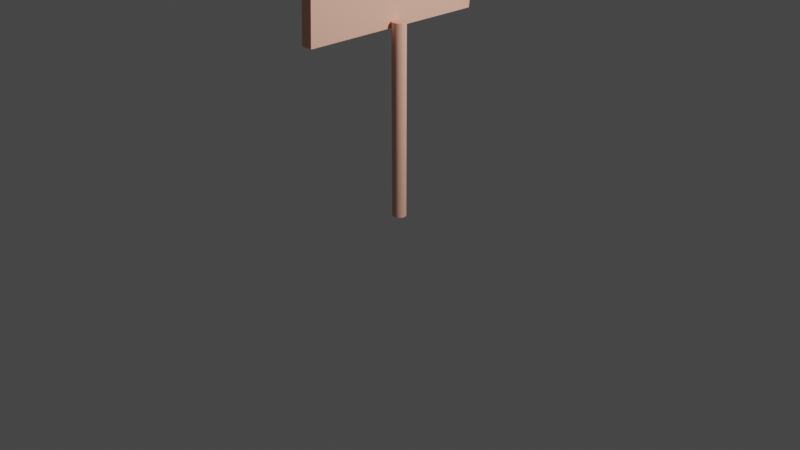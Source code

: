 # Source: billboardA.blend  (saved by Blender 2.81.16; exported with 4.5.12 LTS)
import bpy
from mathutils import Matrix  # noqa: F401  (used for matrix-valued properties, if any)

bpy.ops.wm.read_factory_settings(use_empty=True)
scene = bpy.context.scene
scene.name = 'Scene'

# ---- collections
col_collection = bpy.data.collections.new('Collection'); scene.collection.children.link(col_collection)

# ---- materials (node trees are filled in below, after node groups)
mat_material_003 = bpy.data.materials.new('Material.003')
mat_material_003.use_transparent_shadow = False
mat_material_003.preview_render_type = 'FLAT'
mat_material_003.diffuse_color = (0.8, 0.4366, 0.3304, 1.0)
mat_material_004 = bpy.data.materials.new('Material.004')
mat_material_004.use_transparent_shadow = False
mat_material_004.diffuse_color = (0.0, 0.0, 0.0, 1.0)

# ---- material node trees

# ---- world
world_world = bpy.data.worlds.new('World'); scene.world = world_world
world_world.use_nodes = True; world_world.node_tree.nodes.clear()
_N = world_world.node_tree.nodes; _L = world_world.node_tree.links
n0 = _N.new('ShaderNodeOutputWorld'); n0.name = 'World Output'; n0.location = (300, 300)
n1 = _N.new('ShaderNodeBackground'); n1.name = 'Background'; n1.location = (10, 300)
n1.inputs[0].default_value = (0.05088, 0.05088, 0.05088, 1.0)
_L.new(n1.outputs[0], n0.inputs[0])
n0.is_active_output = True
world_world.color = (0.05088, 0.05088, 0.05088)
world_world.use_sun_shadow = False
world_world.sun_shadow_jitter_overblur = 0.0

# ---- cameras
cam_camera = bpy.data.cameras.new('Camera')
cam_camera.clip_end = 100.0
cam_camera.ortho_scale = 7.314

# ---- lights
light_light = bpy.data.lights.new('Light', 'POINT')
light_light.transmission_factor = 0.0
light_light.energy = 1000.0
light_light.shadow_soft_size = 0.1
light_light.shadow_maximum_resolution = 0.006
light_light.use_absolute_resolution = True

# ---- meshes
me_cube_001 = bpy.data.meshes.new('Cube.001')
me_cube_001.from_pydata([(-0.1978, -1.0, 3.052), (-0.1581, -0.9776, 4.466), (-0.1916, 1.0, 3.059), (-0.08134, 1.022, 4.46), (-0.07169, -1.0, 3.052), (-0.03197, -0.9776, 4.466), (-0.05435, 1.0, 3.059), (0.05589, 1.022, 4.46), (5.604e-08, 0.06866, 1.123), (5.604e-08, 0.06866, 3.123), (0.01472, 0.06734, 1.123), (0.01472, 0.06734, 3.123), (0.02887, 0.06343, 1.123), (0.02887, 0.06343, 3.123), (0.04191, 0.05709, 1.123), (0.04191, 0.05709, 3.123), (0.05334, 0.04855, 1.123), (0.05334, 0.04855, 3.123), (0.06272, 0.03815, 1.123), (0.06272, 0.03815, 3.123), (0.06969, 0.02628, 1.123), (0.06969, 0.02628, 3.123), (0.07399, 0.0134, 1.123), (0.07399, 0.0134, 3.123), (0.07544, 2.914e-07, 1.123), (0.07544, 2.914e-07, 3.123), (0.07399, -0.01339, 1.123), (0.07399, -0.01339, 3.123), (0.06969, -0.02627, 1.123), (0.06969, -0.02627, 3.123), (0.06272, -0.03815, 1.123), (0.06272, -0.03815, 3.123), (0.05334, -0.04855, 1.123), (0.05334, -0.04855, 3.123), (0.04191, -0.05709, 1.123), (0.04191, -0.05709, 3.123), (0.02887, -0.06343, 1.123), (0.02887, -0.06343, 3.123), (0.01472, -0.06734, 1.123), (0.01472, -0.06734, 3.123), (3.146e-08, -0.06866, 1.123), (3.146e-08, -0.06866, 3.123), (-0.01472, -0.06734, 1.123), (-0.01472, -0.06734, 3.123), (-0.02887, -0.06343, 1.123), (-0.02887, -0.06343, 3.123), (-0.04191, -0.05709, 1.123), (-0.04191, -0.05709, 3.123), (-0.05334, -0.04855, 1.123), (-0.05334, -0.04855, 3.123), (-0.06272, -0.03815, 1.123), (-0.06272, -0.03815, 3.123), (-0.06969, -0.02627, 1.123), (-0.06969, -0.02627, 3.123), (-0.07399, -0.01339, 1.123), (-0.07399, -0.01339, 3.123), (-0.07544, 3.525e-07, 1.123), (-0.07544, 3.525e-07, 3.123), (-0.07399, 0.0134, 1.123), (-0.07399, 0.0134, 3.123), (-0.06969, 0.02628, 1.123), (-0.06969, 0.02628, 3.123), (-0.06272, 0.03815, 1.123), (-0.06272, 0.03815, 3.123), (-0.05334, 0.04855, 1.123), (-0.05334, 0.04855, 3.123), (-0.04191, 0.05709, 1.123), (-0.04191, 0.05709, 3.123), (-0.02887, 0.06343, 1.123), (-0.02887, 0.06343, 3.123), (-0.01472, 0.06734, 1.123), (-0.01472, 0.06734, 3.123)], [], [(0, 1, 3, 2), (2, 3, 7, 6), (6, 7, 5, 4), (4, 5, 1, 0), (2, 6, 4, 0), (7, 3, 1, 5), (8, 9, 11, 10), (10, 11, 13, 12), (12, 13, 15, 14), (14, 15, 17, 16), (16, 17, 19, 18), (18, 19, 21, 20), (20, 21, 23, 22), (22, 23, 25, 24), (24, 25, 27, 26), (26, 27, 29, 28), (28, 29, 31, 30), (30, 31, 33, 32), (32, 33, 35, 34), (34, 35, 37, 36), (36, 37, 39, 38), (38, 39, 41, 40), (40, 41, 43, 42), (42, 43, 45, 44), (44, 45, 47, 46), (46, 47, 49, 48), (48, 49, 51, 50), (50, 51, 53, 52), (52, 53, 55, 54), (54, 55, 57, 56), (56, 57, 59, 58), (58, 59, 61, 60), (60, 61, 63, 62), (62, 63, 65, 64), (64, 65, 67, 66), (66, 67, 69, 68), (11, 9, 71, 69, 67, 65, 63, 61, 59, 57, 55, 53, 51, 49, 47, 45, 43, 41, 39, 37, 35, 33, 31, 29, 27, 25, 23, 21, 19, 17, 15, 13), (68, 69, 71, 70), (70, 71, 9, 8), (8, 10, 12, 14, 16, 18, 20, 22, 24, 26, 28, 30, 32, 34, 36, 38, 40, 42, 44, 46, 48, 50, 52, 54, 56, 58, 60, 62, 64, 66, 68, 70)])
_uv = me_cube_001.uv_layers.new(name='UVMap')
_uv.uv.foreach_set('vector', [0.375, 0.0, 0.625, 0.0, 0.625, 0.25, 0.375, 0.25, 0.375, 0.25, 0.625, 0.25, 0.625, 0.5, 0.375, 0.5, 0.375, 0.5, 0.625, 0.5, 0.625, 0.75, 0.375, 0.75, 0.375, 0.75, 0.625, 0.75, 0.625, 1.0, 0.375, 1.0, 0.125, 0.5, 0.375, 0.5, 0.375, 0.75, 0.125, 0.75, 0.625, 0.5, 0.875, 0.5, 0.875, 0.75, 0.625, 0.75, 1.0, 0.5, 1.0, 1.0, 0.9688, 1.0, 0.9688, 0.5, 0.9688, 0.5, 0.9688, 1.0, 0.9375, 1.0, 0.9375, 0.5, 0.9375, 0.5, 0.9375, 1.0, 0.9062, 1.0, 0.9062, 0.5, 0.9062, 0.5, 0.9062, 1.0, 0.875, 1.0, 0.875, 0.5, 0.875, 0.5, 0.875, 1.0, 0.8438, 1.0, 0.8438, 0.5, 0.8438, 0.5, 0.8438, 1.0, 0.8125, 1.0, 0.8125, 0.5, 0.8125, 0.5, 0.8125, 1.0, 0.7812, 1.0, 0.7812, 0.5, 0.7812, 0.5, 0.7812, 1.0, 0.75, 1.0, 0.75, 0.5, 0.75, 0.5, 0.75, 1.0, 0.7188, 1.0, 0.7188, 0.5, 0.7188, 0.5, 0.7188, 1.0, 0.6875, 1.0, 0.6875, 0.5, 0.6875, 0.5, 0.6875, 1.0, 0.6562, 1.0, 0.6562, 0.5, 0.6562, 0.5, 0.6562, 1.0, 0.625, 1.0, 0.625, 0.5, 0.625, 0.5, 0.625, 1.0, 0.5938, 1.0, 0.5938, 0.5, 0.5938, 0.5, 0.5938, 1.0, 0.5625, 1.0, 0.5625, 0.5, 0.5625, 0.5, 0.5625, 1.0, 0.5312, 1.0, 0.5312, 0.5, 0.5312, 0.5, 0.5312, 1.0, 0.5, 1.0, 0.5, 0.5, 0.5, 0.5, 0.5, 1.0, 0.4688, 1.0, 0.4688, 0.5, 0.4688, 0.5, 0.4688, 1.0, 0.4375, 1.0, 0.4375, 0.5, 0.4375, 0.5, 0.4375, 1.0, 0.4062, 1.0, 0.4062, 0.5, 0.4062, 0.5, 0.4062, 1.0, 0.375, 1.0, 0.375, 0.5, 0.375, 0.5, 0.375, 1.0, 0.3438, 1.0, 0.3438, 0.5, 0.3438, 0.5, 0.3438, 1.0, 0.3125, 1.0, 0.3125, 0.5, 0.3125, 0.5, 0.3125, 1.0, 0.2812, 1.0, 0.2812, 0.5, 0.2812, 0.5, 0.2812, 1.0, 0.25, 1.0, 0.25, 0.5, 0.25, 0.5, 0.25, 1.0, 0.2188, 1.0, 0.2188, 0.5, 0.2188, 0.5, 0.2188, 1.0, 0.1875, 1.0, 0.1875, 0.5, 0.1875, 0.5, 0.1875, 1.0, 0.1562, 1.0, 0.1562, 0.5, 0.1562, 0.5, 0.1562, 1.0, 0.125, 1.0, 0.125, 0.5, 0.125, 0.5, 0.125, 1.0, 0.09375, 1.0, 0.09375, 0.5, 0.09375, 0.5, 0.09375, 1.0, 0.0625, 1.0, 0.0625, 0.5, 0.2968, 0.4854, 0.25, 0.49, 0.2032, 0.4854, 0.1582, 0.4717, 0.1167, 0.4496, 0.08029, 0.4197, 0.05045, 0.3833, 0.02827, 0.3418, 0.01461, 0.2968, 0.01, 0.25, 0.01461, 0.2032, 0.02827, 0.1582, 0.05045, 0.1167, 0.08029, 0.08029, 0.1167, 0.05045, 0.1582, 0.02827, 0.2032, 0.01461, 0.25, 0.01, 0.2968, 0.01461, 0.3418, 0.02827, 0.3833, 0.05045, 0.4197, 0.08029, 0.4496, 0.1167, 0.4717, 0.1582, 0.4854, 0.2032, 0.49, 0.25, 0.4854, 0.2968, 0.4717, 0.3418, 0.4496, 0.3833, 0.4197, 0.4197, 0.3833, 0.4496, 0.3418, 0.4717, 0.0625, 0.5, 0.0625, 1.0, 0.03125, 1.0, 0.03125, 0.5, 0.03125, 0.5, 0.03125, 1.0, 0.0, 1.0, 0.0, 0.5, 0.75, 0.49, 0.7968, 0.4854, 0.8418, 0.4717, 0.8833, 0.4496, 0.9197, 0.4197, 0.9496, 0.3833, 0.9717, 0.3418, 0.9854, 0.2968, 0.99, 0.25, 0.9854, 0.2032, 0.9717, 0.1582, 0.9496, 0.1167, 0.9197, 0.08029, 0.8833, 0.05045, 0.8418, 0.02827, 0.7968, 0.01461, 0.75, 0.01, 0.7032, 0.01461, 0.6582, 0.02827, 0.6167, 0.05045, 0.5803, 0.08029, 0.5504, 0.1167, 0.5283, 0.1582, 0.5146, 0.2032, 0.51, 0.25, 0.5146, 0.2968, 0.5283, 0.3418, 0.5504, 0.3833, 0.5803, 0.4197, 0.6167, 0.4496, 0.6582, 0.4717, 0.7032, 0.4854])
me_cube_001.materials.append(mat_material_003)
me_cube_001.use_remesh_fix_poles = True
me_cube_001.use_remesh_preserve_attributes = False
me_cube_001.use_mirror_vertex_groups = False
me_cube_001.update()

# ---- curves / text
txt_text = bpy.data.curves.new('Text', 'FONT')
txt_text.dimensions = '2D'
txt_text.body = 'Hungry?'
txt_text.materials.append(mat_material_004)
txt_text.use_path_clamp = True

# ---- objects
ob_light = bpy.data.objects.new('Light', light_light)
ob_camera = bpy.data.objects.new('Camera', cam_camera)
ob_cube = bpy.data.objects.new('Cube', me_cube_001)
ob_text = bpy.data.objects.new('Text', txt_text)

# ---- transforms, parenting, visibility, modifiers, constraints
ob_light.location = (4.076, 1.005, 4.826)
ob_light.rotation_euler = (0.6503, 0.05522, 1.866)
ob_light.lock_rotations_4d = False
ob_light.empty_display_type = 'ARROWS'
ob_light.color = (0.0, 0.0, 0.0, 0.0)
ob_light.lineart.crease_threshold = 0.0
ob_camera.location = (7.359, -6.926, 4.958)
ob_camera.rotation_euler = (1.109, 0.0, 0.8149)
ob_camera.lock_rotations_4d = False
ob_camera.empty_display_type = 'ARROWS'
ob_camera.color = (0.0, 0.0, 0.0, 0.0)
ob_camera.display_type = 'WIRE'
ob_camera.lineart.crease_threshold = 0.0
ob_cube.location = (0.0, 0.0, -1.078)
ob_cube.lineart.crease_threshold = 0.0
ob_text.location = (-0.1467, 0.9901, 2.632)
ob_text.rotation_euler = (4.636, 3.129, 1.443)
ob_text.scale = (0.5543, 0.5543, 0.5543)
ob_text.lineart.crease_threshold = 0.0

# ---- collection membership
col_collection.objects.link(ob_light)
col_collection.objects.link(ob_camera)
col_collection.objects.link(ob_cube)
col_collection.objects.link(ob_text)

# ---- scene / render settings (as saved in the file)
scene.camera = ob_camera
scene.frame_start = 1; scene.frame_end = 250; scene.frame_set(1)
scene.render.engine = 'BLENDER_EEVEE_NEXT'
scene.cycles.use_denoising = False
scene.cycles.samples = 128
scene.cycles.sampling_pattern = 'TABULATED_SOBOL'
scene.cycles.use_adaptive_sampling = False
scene.cycles.use_light_tree = False
scene.view_settings.view_transform = 'Filmic'
bpy.context.view_layer.update()
